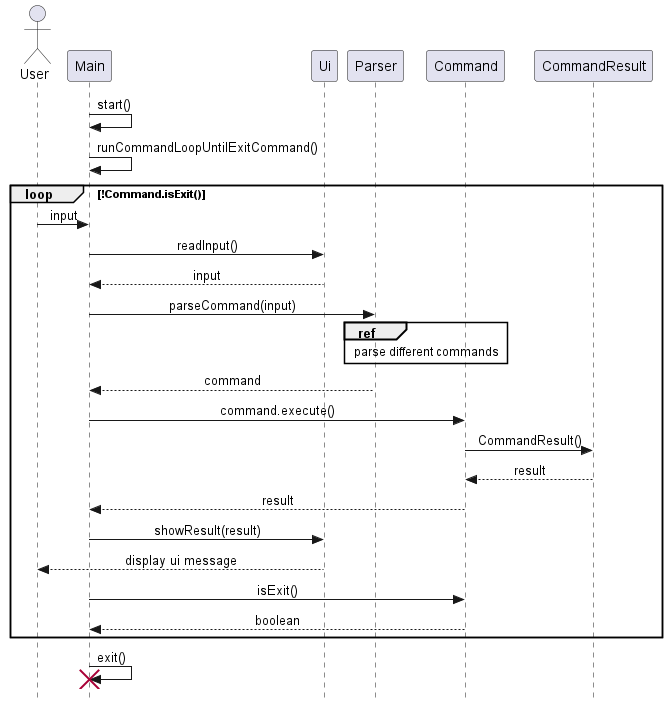

The diagram above was rendered by PlantUML. Its source (embedded in the PNG):
@startuml
skinparam Style strictuml
skinparam SequenceMessageAlignment center
'autonumber
'autoactivate on


actor User
Main -> Main: start()

Main -> Main: runCommandLoopUntilExitCommand()
loop !Command.isExit()
User -> Main: input
Main -> Ui : readInput()
Ui --> Main: input
Main -> Parser: parseCommand(input)
ref over Parser, Command: parse different commands
'Parser -> Command: Command()
'Command --> Parser: command
Parser --> Main :command

Main ->  Command: command.execute()
Command -> CommandResult: CommandResult()
CommandResult --> Command: result
Command --> Main: result
Main -> Ui: showResult(result)
Ui --> User: display ui message

Main -> Command: isExit()
Command --> Main: boolean
end


Main -> Main: exit()
destroy Main


@enduml